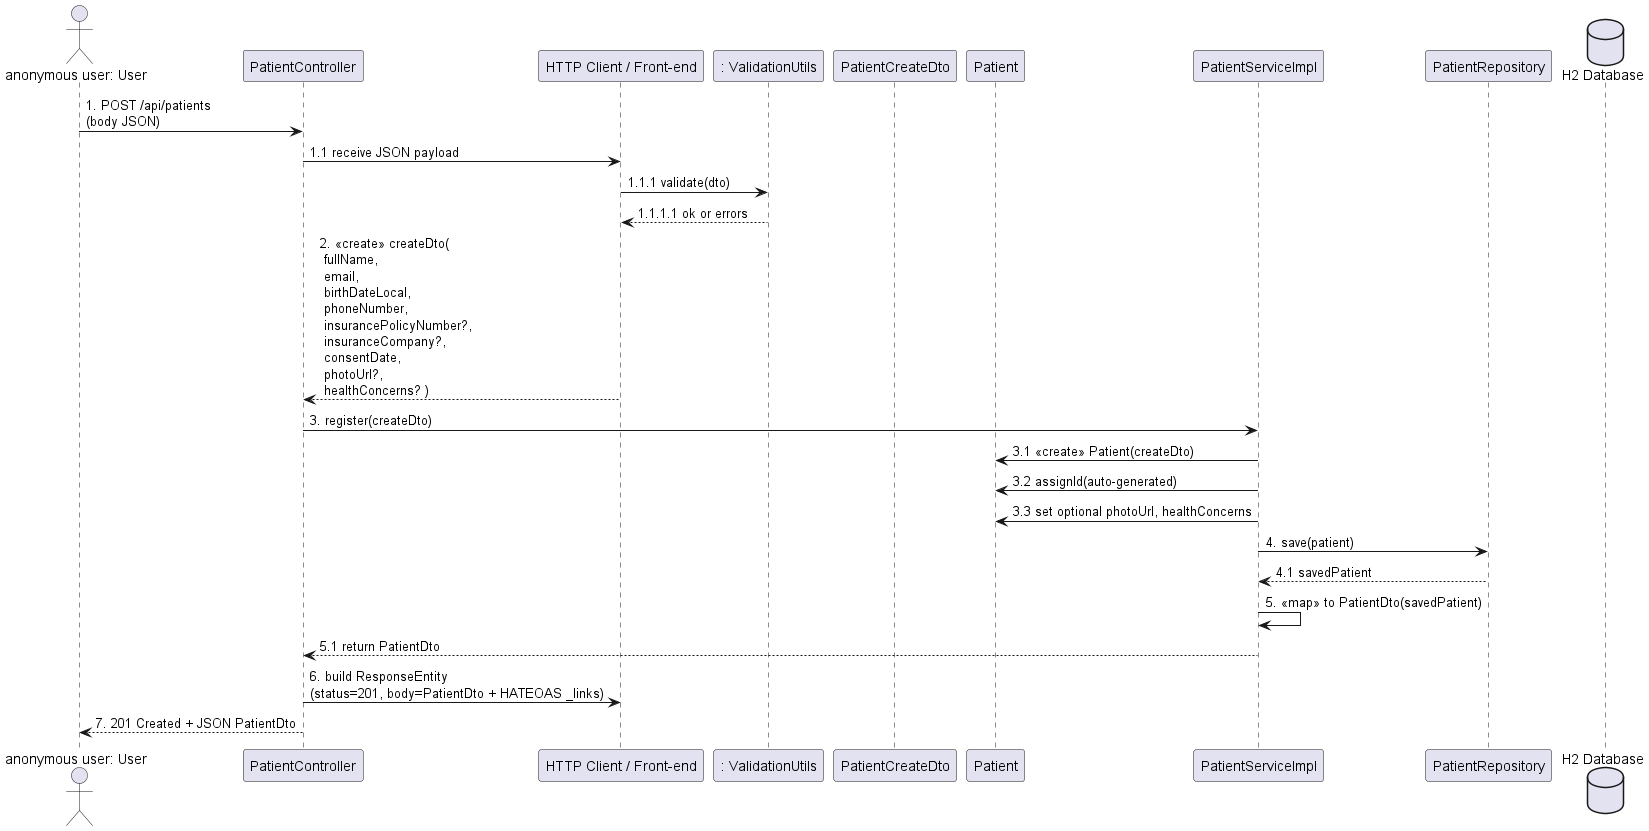

The diagram above was rendered by PlantUML. Its source (embedded in the PNG):
@startuml

actor "anonymous user: User" as U
participant "PatientController"       as ctrl
participant "HTTP Client / Front-end" as view
participant ": ValidationUtils"        as utils
participant "PatientCreateDto"         as createDto
participant "Patient"                  as patient
participant "PatientServiceImpl"       as svc
participant "PatientRepository"        as repo
database   "H2 Database"               as DB

'== Data Collection ==
U -> ctrl: 1. POST /api/patients\n(body JSON)
ctrl -> view: 1.1 receive JSON payload
view -> utils: 1.1.1 validate(dto)
utils --> view: 1.1.1.1 ok or errors
view --> ctrl: 2. <<create>> createDto(\n fullName,\n email,\n birthDateLocal,\n phoneNumber,\n insurancePolicyNumber?,\n insuranceCompany?,\n consentDate,\n photoUrl?,\n healthConcerns? )

'== Business Logic ==
ctrl -> svc: 3. register(createDto)
svc -> patient: 3.1 «create» Patient(createDto)
svc -> patient: 3.2 assignId(auto-generated)
svc -> patient: 3.3 set optional photoUrl, healthConcerns
svc -> repo: 4. save(patient)
repo --> svc: 4.1 savedPatient

svc -> svc: 5. <<map>> to PatientDto(savedPatient)
svc --> ctrl: 5.1 return PatientDto

'== Response ==
ctrl -> view: 6. build ResponseEntity\n(status=201, body=PatientDto + HATEOAS _links)
ctrl --> U: 7. 201 Created + JSON PatientDto

@enduml